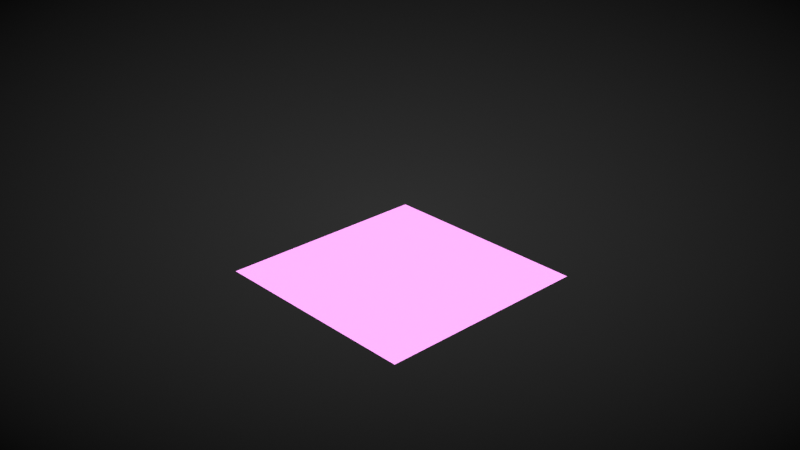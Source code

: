 # Source: Video_Making.blend  (saved by Blender 3.6.11; exported with 4.5.12 LTS)
import bpy
from mathutils import Matrix  # noqa: F401  (used for matrix-valued properties, if any)

bpy.ops.wm.read_factory_settings(use_empty=True)
scene = bpy.context.scene
scene.name = 'Scene'

# ---- collections
col_notes = bpy.data.collections.new('Notes'); scene.collection.children.link(col_notes)
col_camera = bpy.data.collections.new('Camera'); scene.collection.children.link(col_camera)
col_geometry = bpy.data.collections.new('Geometry'); scene.collection.children.link(col_geometry)

# ---- images (referenced by path relative to the original .blend; pixels are not part of the script)
import os
ASSET_DIR = os.environ.get("B2B_ASSET_DIR", "")  # directory of the original .blend (textures are referenced by path, not embedded)
HERE = os.path.dirname(os.path.abspath(__file__))  # packed textures are extracted next to this script under _unpacked/

def load_image(name, relpath, width, height, colorspace="sRGB"):
    """Load a texture the original file referenced (path relative to the .blend, or extracted next to this script)."""
    p = next((c for c in (os.path.join(HERE, relpath), os.path.join(ASSET_DIR, relpath)) if relpath and os.path.exists(c)), "")
    if p:
        img = bpy.data.images.load(p, check_existing=True)
        img.name = name
    else:  # same state as the original file: an image datablock whose file is absent (Cycles renders it pink)
        img = bpy.data.images.new(name, width, height)
        img.source = "FILE"
        img.filepath = "//" + (relpath or name)
    img.colorspace_settings.name = colorspace
    return img
img_interior_exr = load_image('interior.exr', 'interior.exr', 1024, 1024, 'Linear Rec.709')

# ---- materials (node trees are filled in below, after node groups)
mat_red = bpy.data.materials.new('Red')
mat_red.use_transparent_shadow = False
mat_green = bpy.data.materials.new('Green')
mat_green.use_transparent_shadow = False

# ---- node groups
ng_off_on = bpy.data.node_groups.new('OFF/ON', 'ShaderNodeTree')
_s = ng_off_on.interface.new_socket(name='Color', in_out='OUTPUT', socket_type='NodeSocketColor')
_s.default_value = (0.0, 0.0, 0.0, 0.0)
_s = ng_off_on.interface.new_socket(name='OFF/ON', in_out='INPUT', socket_type='NodeSocketFloat')
_s.subtype = 'FACTOR'
_s.min_value = 0.0
_s.max_value = 1.0
_s = ng_off_on.interface.new_socket(name='Input', in_out='INPUT', socket_type='NodeSocketColor')
_s.default_value = (1.0, 1.0, 1.0, 1.0)
_N = ng_off_on.nodes; _L = ng_off_on.links
n0 = _N.new('NodeGroupInput'); n0.name = 'Group Input'; n0.location = (-200, 0)
n1 = _N.new('NodeGroupOutput'); n1.name = 'Group Output'; n1.location = (190, 0)
n2 = _N.new('ShaderNodeMix'); n2.name = 'Mix.002'; n2.location = (0, 0)
n2.data_type = 'RGBA'
n2.inputs[6].default_value = (0.0, 0.0, 0.0, 1.0)
_L.new(n0.outputs[0], n2.inputs[0])
_L.new(n2.outputs[2], n1.inputs[0])
_L.new(n0.outputs[1], n2.inputs[7])
n1.is_active_output = True

# ---- material node trees

# ---- world
world_default = bpy.data.worlds.new('Default'); scene.world = world_default
world_default.use_nodes = True; world_default.node_tree.nodes.clear()
_N = world_default.node_tree.nodes; _L = world_default.node_tree.links
n0 = _N.new('NodeFrame'); n0.name = 'Frame.002'; n0.location = (-638, 203)
n0.label = 'HDRI'
n0.width = 300
n1 = _N.new('NodeFrame'); n1.name = 'Frame.003'; n1.location = (-126, 433)
n1.label = 'BG  override '
n1.width = 233
n2 = _N.new('NodeFrame'); n2.name = 'Frame'; n2.location = (-643, -95)
n2.label = 'Vinette control'
n2.width = 300
n3 = _N.new('ShaderNodeMixShader'); n3.name = 'Mix Shader'; n3.location = (136, 230)
n4 = _N.new('ShaderNodeOutputWorld'); n4.name = 'World Output.001'; n4.location = (298, 228)
n5 = _N.new('NodeReroute'); n5.name = 'Reroute.002'; n5.location = (-112, -74)
n5.width = 16
n6 = _N.new('NodeReroute'); n6.name = 'Reroute.001'; n6.location = (-111, -103)
n6.width = 16
n7 = _N.new('NodeReroute'); n7.name = 'Reroute.003'; n7.location = (-316, -19)
n7.width = 16
n8 = _N.new('NodeReroute'); n8.name = 'Reroute'; n8.location = (-315, -75)
n8.width = 16
n9 = _N.new('ShaderNodeTexEnvironment'); n9.name = 'Environment Texture'; n9.location = (30, -40)
n9.image = img_interior_exr
n10 = _N.new('ShaderNodeMapping'); n10.name = 'Mapping'; n10.location = (-906, 258)
n10.width = 240
n10.inputs[2].default_value = (0.0, 0.0, 0.85)
n11 = _N.new('ShaderNodeTexCoord'); n11.name = 'Texture Coordinate'; n11.location = (-1090, 252)
n12 = _N.new('ShaderNodeHueSaturation'); n12.name = 'Hue Saturation Value'; n12.location = (-287, 218)
n12.inputs[1].default_value = 0.0
n12.inputs[2].default_value = 1.69
n12.inputs[3].default_value = 0.0
n13 = _N.new('ShaderNodeBackground'); n13.name = 'Background.002'; n13.location = (-88, 219)
n14 = _N.new('ShaderNodeLightPath'); n14.name = 'Light Path'; n14.location = (-285, 418)
n15 = _N.new('ShaderNodeGroup'); n15.name = 'Group'; n15.location = (30, -40)
n15.width = 173
n15.node_tree = ng_off_on
n15.inputs[0].default_value = 1.0
n16 = _N.new('ShaderNodeMath'); n16.name = 'Math.002'; n16.location = (-819, -167)
n16.hide = True
n16.operation = 'SUBTRACT'
n16.inputs[1].default_value = 0.22
n17 = _N.new('ShaderNodeTexGradient'); n17.name = 'Gradient Texture.001'; n17.location = (-818, -208)
n17.hide = True
n17.gradient_type = 'SPHERICAL'
n18 = _N.new('ShaderNodeMapping'); n18.name = 'Mapping.003'; n18.location = (-829, -247)
n18.width = 151
n18.hide = True
n18.vector_type = 'TEXTURE'
n18.inputs[1].default_value = (0.5, 0.5, 0.0)
n19 = _N.new('ShaderNodeValToRGB'); n19.name = 'ColorRamp'; n19.location = (30, -40)
n19.label = 'vinette control'
while len(n19.color_ramp.elements) > 1: n19.color_ramp.elements.remove(n19.color_ramp.elements[-1])
n19.color_ramp.elements[0].position = 0.0; n19.color_ramp.elements[0].color = (0.0, 0.0, 0.0, 1.0)
_e = n19.color_ramp.elements.new(0.9811); _e.color = (0.0589, 0.0589, 0.0589, 1.0)
n20 = _N.new('ShaderNodeMix'); n20.name = 'Mix.001'; n20.location = (-280, -91)
n20.hide = True
n20.data_type = 'RGBA'
n20.blend_type = 'MULTIPLY'
n20.inputs[0].default_value = 1.0
n21 = _N.new('ShaderNodeBackground'); n21.name = 'Background.001'; n21.location = (-286, 43)
n21.inputs[1].default_value = 1.22
n22 = _N.new('ShaderNodeTexCoord'); n22.name = 'Texture Coordinate.002'; n22.location = (-1098, -78)
n9.parent = n0
n15.parent = n1
n19.parent = n2
_L.new(n12.outputs[0], n13.inputs[0])
_L.new(n10.outputs[0], n9.inputs[0])
_L.new(n11.outputs[0], n10.inputs[0])
_L.new(n13.outputs[0], n3.inputs[1])
_L.new(n21.outputs[0], n3.inputs[2])
_L.new(n18.outputs[0], n17.inputs[0])
_L.new(n17.outputs[0], n16.inputs[0])
_L.new(n16.outputs[0], n19.inputs[0])
_L.new(n7.outputs[0], n21.inputs[0])
_L.new(n19.outputs[0], n20.inputs[7])
_L.new(n22.outputs[5], n18.inputs[0])
_L.new(n9.outputs[0], n12.inputs[4])
_L.new(n3.outputs[0], n4.inputs[0])
_L.new(n5.outputs[0], n8.inputs[0])
_L.new(n20.outputs[2], n6.inputs[0])
_L.new(n6.outputs[0], n5.inputs[0])
_L.new(n8.outputs[0], n7.inputs[0])
_L.new(n14.outputs[0], n15.inputs[1])
_L.new(n15.outputs[0], n3.inputs[0])
n4.is_active_output = True
world_default.color = (0.05088, 0.05088, 0.05088)
world_default.use_sun_shadow = False
world_default.sun_shadow_jitter_overblur = 0.0
world_default.light_settings.distance = 1.0

# ---- cameras
cam_camera = bpy.data.cameras.new('Camera')
cam_camera.clip_end = 100.0
cam_camera.ortho_scale = 7.314

# ---- meshes
me_plane = bpy.data.meshes.new('Plane')
me_plane.from_pydata([(-0.5, -0.5, 0.0), (0.5, -0.5, 0.0), (-0.5, 0.5, 0.0), (0.5, 0.5, 0.0)], [], [(0, 1, 3, 2)])
_uv = me_plane.uv_layers.new(name='UVMap')
_uv.uv.foreach_set('vector', [0.0, 0.0, 1.0, 0.0, 1.0, 1.0, 0.0, 1.0])
me_plane.update()

# ---- objects
ob_red = bpy.data.objects.new('Red', None)
ob_green = bpy.data.objects.new('Green', None)
ob_camera = bpy.data.objects.new('Camera', cam_camera)
ob_plane = bpy.data.objects.new('Plane', me_plane)

# ---- transforms, parenting, visibility, modifiers, constraints
ob_red.location = (0.0, 0.0, 0.0)
ob_red.lock_location = (True, True, True)
ob_red.lock_rotation = (True, True, True)
ob_red.lock_scale = (True, True, True)
ob_red.empty_image_offset = (0.0, 0.0)
ob_red.color = (0.0, 0.0, 0.0, 1.0)
ob_red.use_grease_pencil_lights = True
_m = ob_red.modifiers.new('Thickness', 'GREASE_PENCIL_THICKNESS')
_m.show_render = True
_m.custom_curve.use_clip = True
_m.custom_curve.clip_max_x = 1.0
_m.custom_curve.clip_max_y = 1.0
_m.custom_curve.extend = 'EXTRAPOLATED'
_m.custom_curve.white_level = (1.0, 1.0, 1.0)
_m.thickness = 0.0025
_m.use_uniform_thickness = True
ob_green.location = (0.0, 0.0, 0.0)
ob_green.lock_location = (False, False, True)
ob_green.lock_rotation = (True, True, True)
ob_green.lock_scale = (True, True, True)
ob_green.empty_image_offset = (0.0, 0.0)
ob_green.color = (0.0, 0.0, 0.0, 1.0)
ob_green.use_grease_pencil_lights = True
_m = ob_green.modifiers.new('Thickness', 'GREASE_PENCIL_THICKNESS')
_m.show_render = True
_m.custom_curve.use_clip = True
_m.custom_curve.clip_max_x = 1.0
_m.custom_curve.clip_max_y = 1.0
_m.custom_curve.extend = 'EXTRAPOLATED'
_m.custom_curve.white_level = (1.0, 1.0, 1.0)
_m.thickness = 0.0025
_m.use_uniform_thickness = True
ob_camera.location = (3.044, -2.858, 2.252)
ob_camera.rotation_euler = (1.12, -2.224e-06, 0.8176)
ob_camera.lock_rotations_4d = False
ob_camera.empty_display_type = 'ARROWS'
ob_camera.color = (0.0, 0.0, 0.0, 0.0)
ob_camera.display_type = 'WIRE'
ob_camera.lineart.crease_threshold = 0.0
ob_plane.location = (0.0, 0.0, 0.0)

# ---- collection membership
col_notes.objects.link(ob_red)
col_notes.objects.link(ob_green)
col_camera.objects.link(ob_camera)
col_geometry.objects.link(ob_plane)
def _layer_coll(name, lc=None):
    lc = lc or bpy.context.view_layer.layer_collection
    for c in lc.children:
        if c.name == name: return c
        r = _layer_coll(name, c)
        if r: return r
_layer_coll('Notes').exclude = True
_layer_coll('Camera').exclude = True

# ---- scene / render settings (as saved in the file)
scene.camera = ob_camera
scene.frame_start = 1; scene.frame_end = 250; scene.frame_set(1)
scene.render.engine = 'BLENDER_EEVEE_NEXT'
scene.render.image_settings.file_format = 'FFMPEG'
scene.render.image_settings.color_mode = 'RGB'
scene.cycles.sampling_pattern = 'TABULATED_SOBOL'
scene.eevee.use_gtao = True
scene.view_settings.view_transform = 'Standard'
bpy.context.view_layer.update()

# ---- added for rendering (the .blend has no usable light): sun
light_auto_sun = bpy.data.lights.new('AutoSun', 'SUN')
light_auto_sun.energy = 3.0
light_auto_sun.angle = 0.0523599
ob_auto_sun = bpy.data.objects.new('AutoSun', light_auto_sun)
scene.collection.objects.link(ob_auto_sun)
ob_auto_sun.rotation_euler = (0.872665, 0.174533, 0.523599)
bpy.context.view_layer.update()

